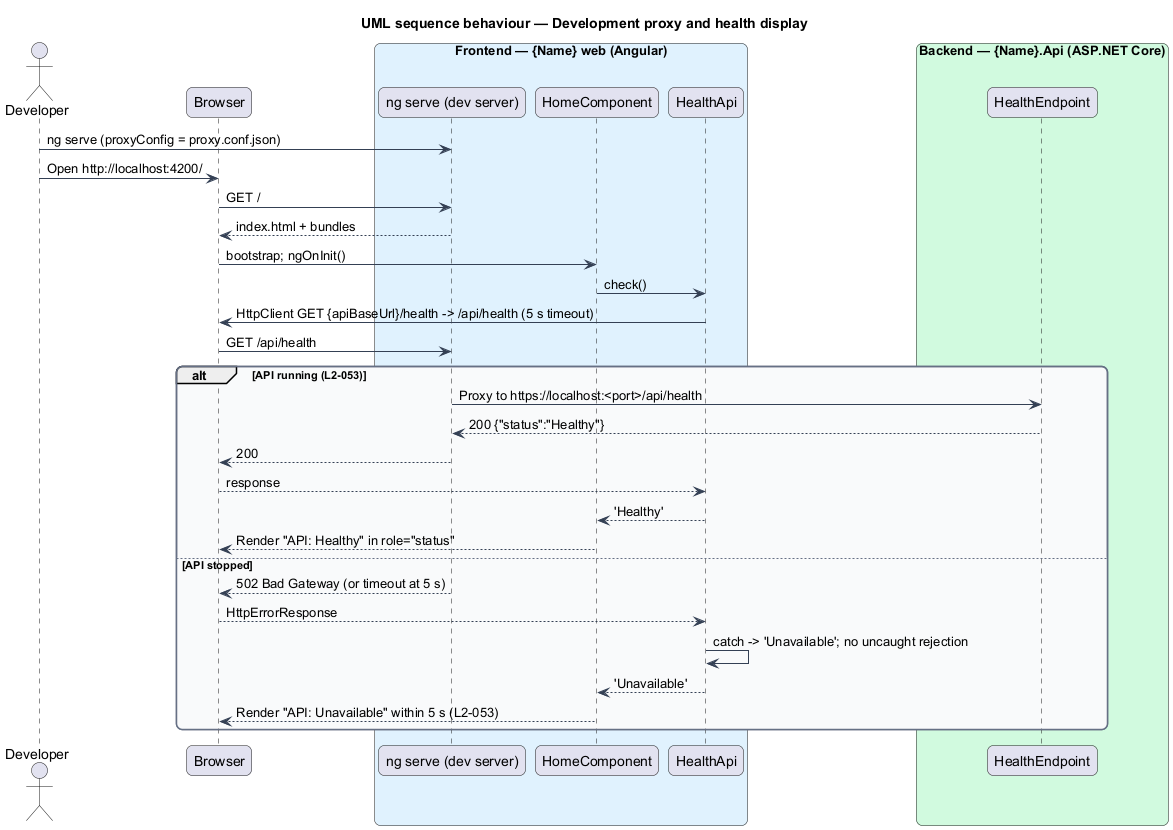

The diagram above was rendered by PlantUML. Its source (embedded in the PNG):
@startuml
title UML sequence behaviour — Development proxy and health display
skinparam backgroundColor #FFFFFF
skinparam shadowing false
skinparam roundcorner 12
skinparam defaultFontName Arial
skinparam ArrowColor #344054
skinparam rectangle {
  BorderColor #344054
  FontColor #101828
}
skinparam package {
  BorderColor #667085
  FontColor #101828
  BackgroundColor #F9FAFB
}
actor "Developer" as dev
participant "Browser" as browser
box "Frontend — {Name} web (Angular)" #E0F2FE
  participant "ng serve (dev server)" as ngserve
  participant "HomeComponent" as home
  participant "HealthApi" as api
end box
box "Backend — {Name}.Api (ASP.NET Core)" #D1FADF
  participant "HealthEndpoint" as health
end box

dev -> ngserve : ng serve (proxyConfig = proxy.conf.json)
dev -> browser : Open http://localhost:4200/
browser -> ngserve : GET /
ngserve --> browser : index.html + bundles
browser -> home : bootstrap; ngOnInit()
home -> api : check()
api -> browser : HttpClient GET {apiBaseUrl}/health -> /api/health (5 s timeout)
browser -> ngserve : GET /api/health
alt API running (L2-053)
  ngserve -> health : Proxy to https://localhost:<port>/api/health
  health --> ngserve : 200 {"status":"Healthy"}
  ngserve --> browser : 200
  browser --> api : response
  api --> home : 'Healthy'
  home --> browser : Render "API: Healthy" in role="status"
else API stopped
  ngserve --> browser : 502 Bad Gateway (or timeout at 5 s)
  browser --> api : HttpErrorResponse
  api -> api : catch -> 'Unavailable'; no uncaught rejection
  api --> home : 'Unavailable'
  home --> browser : Render "API: Unavailable" within 5 s (L2-053)
end
@enduml